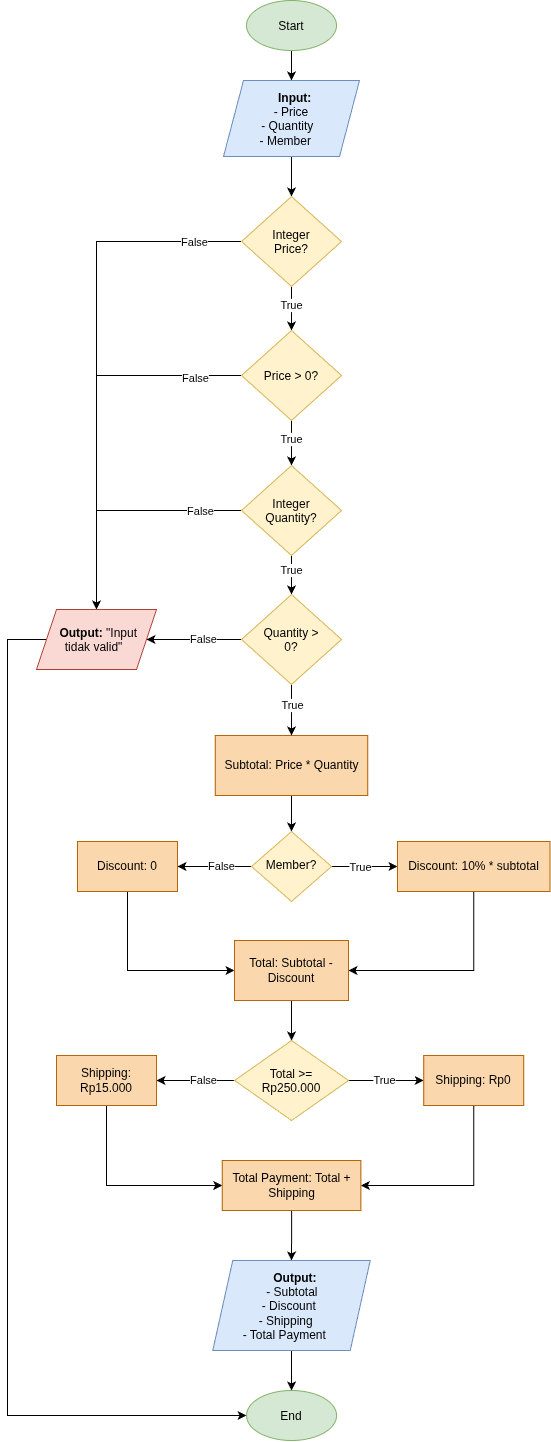

The diagram above was exported from draw.io. Its source (the exported page's mxGraphModel, read from the mxfile embedded in the PNG):
<mxGraphModel dx="1082" dy="539" grid="1" gridSize="10" guides="1" tooltips="1" connect="1" arrows="1" fold="1" page="1" pageScale="1" pageWidth="850" pageHeight="1100" math="0" shadow="0">
  <root>
    <mxCell id="0" />
    <mxCell id="1" parent="0" />
    <mxCell id="-9r65-A1ZJSJfwW0ny7y-3" edge="1" parent="1" source="-9r65-A1ZJSJfwW0ny7y-4" style="edgeStyle=orthogonalEdgeStyle;rounded=0;orthogonalLoop=1;jettySize=auto;html=1;exitX=0.5;exitY=1;exitDx=0;exitDy=0;entryX=0.5;entryY=0;entryDx=0;entryDy=0;defaultLabelBackgroundColor=gap;" target="-9r65-A1ZJSJfwW0ny7y-6">
      <mxGeometry relative="1" as="geometry" />
    </mxCell>
    <mxCell id="-9r65-A1ZJSJfwW0ny7y-4" parent="1" style="ellipse;whiteSpace=wrap;html=1;shapeInside=1;fillColor=#d5e8d4;strokeColor=#82b366;" value="Start" vertex="1">
      <mxGeometry height="50" width="90" x="469" y="40" as="geometry" />
    </mxCell>
    <mxCell id="-9r65-A1ZJSJfwW0ny7y-5" edge="1" parent="1" source="-9r65-A1ZJSJfwW0ny7y-6" style="edgeStyle=orthogonalEdgeStyle;rounded=0;orthogonalLoop=1;jettySize=auto;html=1;exitX=0.5;exitY=1;exitDx=0;exitDy=0;entryX=0.5;entryY=0;entryDx=0;entryDy=0;defaultLabelBackgroundColor=gap;" target="-9r65-A1ZJSJfwW0ny7y-11">
      <mxGeometry relative="1" as="geometry" />
    </mxCell>
    <mxCell id="-9r65-A1ZJSJfwW0ny7y-6" parent="1" style="shape=parallelogram;perimeter=parallelogramPerimeter;whiteSpace=wrap;html=1;shapeInside=1;fixedSize=1;fillColor=#dae8fc;strokeColor=#6c8ebf;" value="&lt;b&gt;Input:&lt;/b&gt;&amp;nbsp;&lt;div&gt;- Price&lt;span style=&quot;text-decoration-line: inherit; background-color: transparent; color: light-dark(#000000, var(--ge-light-color, #ffffff));&quot;&gt;&amp;nbsp;&lt;/span&gt;&lt;/div&gt;&lt;div&gt;&lt;span style=&quot;text-decoration-line: inherit; background-color: transparent; color: light-dark(#000000, var(--ge-light-color, #ffffff));&quot;&gt;- Quantity&amp;nbsp;&lt;/span&gt;&lt;/div&gt;&lt;div&gt;&lt;span style=&quot;text-decoration-line: inherit; background-color: transparent; color: light-dark(#000000, var(--ge-light-color, #ffffff));&quot;&gt;- Member&lt;/span&gt;&lt;/div&gt;" vertex="1">
      <mxGeometry height="76" width="136" x="446" y="120" as="geometry" />
    </mxCell>
    <mxCell id="-9r65-A1ZJSJfwW0ny7y-7" edge="1" parent="1" source="-9r65-A1ZJSJfwW0ny7y-11" style="edgeStyle=orthogonalEdgeStyle;rounded=0;orthogonalLoop=1;jettySize=auto;html=1;exitX=0.5;exitY=1;exitDx=0;exitDy=0;entryX=0.5;entryY=0;entryDx=0;entryDy=0;defaultLabelBackgroundColor=page;" target="-9r65-A1ZJSJfwW0ny7y-32">
      <mxGeometry relative="1" as="geometry" />
    </mxCell>
    <mxCell id="-9r65-A1ZJSJfwW0ny7y-8" connectable="0" parent="-9r65-A1ZJSJfwW0ny7y-7" style="edgeLabel;html=1;align=center;verticalAlign=middle;resizable=0;points=[];inheritText=1;defaultLabelBackgroundColor=page;" value="True" vertex="1">
      <mxGeometry relative="1" x="-0.1537" as="geometry">
        <mxPoint x="-1" y="-1" as="offset" />
      </mxGeometry>
    </mxCell>
    <mxCell id="-9r65-A1ZJSJfwW0ny7y-9" edge="1" parent="1" source="-9r65-A1ZJSJfwW0ny7y-11" style="edgeStyle=orthogonalEdgeStyle;rounded=0;orthogonalLoop=1;jettySize=auto;html=1;exitX=0;exitY=0.5;exitDx=0;exitDy=0;entryX=0.5;entryY=0;entryDx=0;entryDy=0;defaultLabelBackgroundColor=page;">
      <mxGeometry relative="1" as="geometry">
        <mxPoint x="319" y="649" as="targetPoint" />
      </mxGeometry>
    </mxCell>
    <mxCell id="-9r65-A1ZJSJfwW0ny7y-10" connectable="0" parent="-9r65-A1ZJSJfwW0ny7y-9" style="edgeLabel;html=1;align=center;verticalAlign=middle;resizable=0;points=[];inheritText=1;defaultLabelBackgroundColor=page;" value="False" vertex="1">
      <mxGeometry relative="1" x="-0.8137" as="geometry">
        <mxPoint as="offset" />
      </mxGeometry>
    </mxCell>
    <mxCell id="-9r65-A1ZJSJfwW0ny7y-11" parent="1" style="rhombus;whiteSpace=wrap;html=1;shapeInside=1;fillColor=#fff2cc;strokeColor=#d6b656;" value="&lt;span style=&quot;text-decoration-line: inherit; background-color: transparent; color: light-dark(#000000, var(--ge-light-color, #ffffff));&quot;&gt;Integer Price?&lt;/span&gt;" vertex="1">
      <mxGeometry height="90" width="100" x="464" y="236" as="geometry" />
    </mxCell>
    <mxCell id="-9r65-A1ZJSJfwW0ny7y-14" edge="1" parent="1" source="-9r65-A1ZJSJfwW0ny7y-15" style="edgeStyle=orthogonalEdgeStyle;rounded=0;orthogonalLoop=1;jettySize=auto;html=1;exitX=0.5;exitY=1;exitDx=0;exitDy=0;defaultLabelBackgroundColor=gap;" target="-9r65-A1ZJSJfwW0ny7y-20">
      <mxGeometry relative="1" as="geometry" />
    </mxCell>
    <mxCell id="-9r65-A1ZJSJfwW0ny7y-15" parent="1" style="rounded=0;whiteSpace=wrap;html=1;fillColor=#fad7ac;strokeColor=#b46504;" value="Subtotal: Price * Quantity" vertex="1">
      <mxGeometry height="60" width="152.5" x="437.75" y="775" as="geometry" />
    </mxCell>
    <mxCell id="-9r65-A1ZJSJfwW0ny7y-16" edge="1" parent="1" source="-9r65-A1ZJSJfwW0ny7y-20" style="edgeStyle=orthogonalEdgeStyle;rounded=0;orthogonalLoop=1;jettySize=auto;html=1;exitX=0;exitY=0.5;exitDx=0;exitDy=0;entryX=1;entryY=0.5;entryDx=0;entryDy=0;defaultLabelBackgroundColor=gap;" target="-9r65-A1ZJSJfwW0ny7y-24">
      <mxGeometry relative="1" as="geometry" />
    </mxCell>
    <mxCell id="-9r65-A1ZJSJfwW0ny7y-17" connectable="0" parent="-9r65-A1ZJSJfwW0ny7y-16" style="edgeLabel;html=1;align=center;verticalAlign=middle;resizable=0;points=[];defaultLabelBackgroundColor=gap;" value="False" vertex="1">
      <mxGeometry relative="1" x="-0.0593" y="-1" as="geometry">
        <mxPoint x="4" as="offset" />
      </mxGeometry>
    </mxCell>
    <mxCell id="-9r65-A1ZJSJfwW0ny7y-67" edge="1" parent="1" source="-9r65-A1ZJSJfwW0ny7y-20" style="edgeStyle=orthogonalEdgeStyle;rounded=0;orthogonalLoop=1;jettySize=auto;html=1;exitX=1;exitY=0.5;exitDx=0;exitDy=0;entryX=0;entryY=0.5;entryDx=0;entryDy=0;defaultLabelBackgroundColor=page;" target="-9r65-A1ZJSJfwW0ny7y-22">
      <mxGeometry relative="1" as="geometry" />
    </mxCell>
    <mxCell id="-9r65-A1ZJSJfwW0ny7y-68" connectable="0" parent="-9r65-A1ZJSJfwW0ny7y-67" style="edgeLabel;html=1;align=center;verticalAlign=middle;resizable=0;points=[];inheritText=1;defaultLabelBackgroundColor=page;" value="True" vertex="1">
      <mxGeometry relative="1" x="-0.1412" as="geometry">
        <mxPoint as="offset" />
      </mxGeometry>
    </mxCell>
    <mxCell id="-9r65-A1ZJSJfwW0ny7y-20" parent="1" style="rhombus;whiteSpace=wrap;html=1;shapeInside=1;fillColor=#fff2cc;strokeColor=#d6b656;" value="Member?" vertex="1">
      <mxGeometry height="70" width="80" x="474" y="871" as="geometry" />
    </mxCell>
    <mxCell id="-9r65-A1ZJSJfwW0ny7y-69" edge="1" parent="1" source="-9r65-A1ZJSJfwW0ny7y-22" style="edgeStyle=orthogonalEdgeStyle;rounded=0;orthogonalLoop=1;jettySize=auto;html=1;exitX=0.5;exitY=1;exitDx=0;exitDy=0;entryX=1;entryY=0.5;entryDx=0;entryDy=0;defaultLabelBackgroundColor=page;" target="-9r65-A1ZJSJfwW0ny7y-55">
      <mxGeometry relative="1" as="geometry" />
    </mxCell>
    <mxCell id="-9r65-A1ZJSJfwW0ny7y-22" parent="1" style="rounded=0;whiteSpace=wrap;html=1;fillColor=#fad7ac;strokeColor=#b46504;" value="Discount: 10% * subtotal" vertex="1">
      <mxGeometry height="50" width="152.5" x="620" y="881" as="geometry" />
    </mxCell>
    <mxCell id="-9r65-A1ZJSJfwW0ny7y-59" edge="1" parent="1" source="-9r65-A1ZJSJfwW0ny7y-24" style="edgeStyle=orthogonalEdgeStyle;rounded=0;orthogonalLoop=1;jettySize=auto;html=1;exitX=0.5;exitY=1;exitDx=0;exitDy=0;entryX=0;entryY=0.5;entryDx=0;entryDy=0;defaultLabelBackgroundColor=page;" target="-9r65-A1ZJSJfwW0ny7y-55">
      <mxGeometry relative="1" as="geometry" />
    </mxCell>
    <mxCell id="-9r65-A1ZJSJfwW0ny7y-24" parent="1" style="rounded=0;whiteSpace=wrap;html=1;fillColor=#fad7ac;strokeColor=#b46504;" value="Discount: 0" vertex="1">
      <mxGeometry height="50" width="100" x="300" y="881" as="geometry" />
    </mxCell>
    <mxCell id="-9r65-A1ZJSJfwW0ny7y-27" parent="1" style="ellipse;whiteSpace=wrap;html=1;shapeInside=1;fillColor=#d5e8d4;strokeColor=#82b366;" value="End" vertex="1">
      <mxGeometry height="50" width="90" x="469.06" y="1430" as="geometry" />
    </mxCell>
    <mxCell id="-9r65-A1ZJSJfwW0ny7y-28" edge="1" parent="1" source="-9r65-A1ZJSJfwW0ny7y-32" style="edgeStyle=orthogonalEdgeStyle;rounded=0;orthogonalLoop=1;jettySize=auto;html=1;exitX=0.5;exitY=1;exitDx=0;exitDy=0;entryX=0.5;entryY=0;entryDx=0;entryDy=0;defaultLabelBackgroundColor=page;" target="-9r65-A1ZJSJfwW0ny7y-37">
      <mxGeometry relative="1" as="geometry" />
    </mxCell>
    <mxCell id="-9r65-A1ZJSJfwW0ny7y-29" connectable="0" parent="-9r65-A1ZJSJfwW0ny7y-28" style="edgeLabel;html=1;align=center;verticalAlign=middle;resizable=0;points=[];inheritText=1;defaultLabelBackgroundColor=page;" value="True" vertex="1">
      <mxGeometry relative="1" x="-0.1528" y="1" as="geometry">
        <mxPoint x="-2" y="-1" as="offset" />
      </mxGeometry>
    </mxCell>
    <mxCell id="-9r65-A1ZJSJfwW0ny7y-30" edge="1" parent="1" source="-9r65-A1ZJSJfwW0ny7y-32" style="edgeStyle=orthogonalEdgeStyle;rounded=0;orthogonalLoop=1;jettySize=auto;html=1;exitX=0;exitY=0.5;exitDx=0;exitDy=0;entryX=0.5;entryY=0;entryDx=0;entryDy=0;defaultLabelBackgroundColor=page;">
      <mxGeometry relative="1" as="geometry">
        <mxPoint x="319" y="649" as="targetPoint" />
      </mxGeometry>
    </mxCell>
    <mxCell id="-9r65-A1ZJSJfwW0ny7y-31" connectable="0" parent="-9r65-A1ZJSJfwW0ny7y-30" style="edgeLabel;html=1;align=center;verticalAlign=middle;resizable=0;points=[];inheritText=1;defaultLabelBackgroundColor=page;" value="False" vertex="1">
      <mxGeometry relative="1" x="-0.7542" y="2" as="geometry">
        <mxPoint as="offset" />
      </mxGeometry>
    </mxCell>
    <mxCell id="-9r65-A1ZJSJfwW0ny7y-32" parent="1" style="rhombus;whiteSpace=wrap;html=1;shapeInside=1;fillColor=#fff2cc;strokeColor=#d6b656;" value="&lt;span style=&quot;text-decoration-line: inherit; background-color: transparent; color: light-dark(#000000, var(--ge-light-color, #ffffff));&quot;&gt;Price &amp;gt; 0?&lt;/span&gt;" vertex="1">
      <mxGeometry height="90" width="100" x="464" y="370" as="geometry" />
    </mxCell>
    <mxCell id="-9r65-A1ZJSJfwW0ny7y-33" edge="1" parent="1" source="-9r65-A1ZJSJfwW0ny7y-37" style="edgeStyle=orthogonalEdgeStyle;rounded=0;orthogonalLoop=1;jettySize=auto;html=1;exitX=0.5;exitY=1;exitDx=0;exitDy=0;entryX=0.5;entryY=0;entryDx=0;entryDy=0;defaultLabelBackgroundColor=page;" target="-9r65-A1ZJSJfwW0ny7y-42">
      <mxGeometry relative="1" as="geometry" />
    </mxCell>
    <mxCell id="-9r65-A1ZJSJfwW0ny7y-34" connectable="0" parent="-9r65-A1ZJSJfwW0ny7y-33" style="edgeLabel;html=1;align=center;verticalAlign=middle;resizable=0;points=[];inheritText=1;defaultLabelBackgroundColor=page;" value="True" vertex="1">
      <mxGeometry relative="1" x="-0.2576" y="1" as="geometry">
        <mxPoint x="-2" as="offset" />
      </mxGeometry>
    </mxCell>
    <mxCell id="-9r65-A1ZJSJfwW0ny7y-35" edge="1" parent="1" source="-9r65-A1ZJSJfwW0ny7y-37" style="edgeStyle=orthogonalEdgeStyle;rounded=0;orthogonalLoop=1;jettySize=auto;html=1;exitX=0;exitY=0.5;exitDx=0;exitDy=0;entryX=0.5;entryY=0;entryDx=0;entryDy=0;defaultLabelBackgroundColor=page;" target="-9r65-A1ZJSJfwW0ny7y-79">
      <mxGeometry relative="1" as="geometry">
        <mxPoint x="319" y="649" as="targetPoint" />
      </mxGeometry>
    </mxCell>
    <mxCell id="-9r65-A1ZJSJfwW0ny7y-36" connectable="0" parent="-9r65-A1ZJSJfwW0ny7y-35" style="edgeLabel;html=1;align=center;verticalAlign=middle;resizable=0;points=[];inheritText=1;defaultLabelBackgroundColor=page;" value="False" vertex="1">
      <mxGeometry relative="1" x="-0.6557" as="geometry">
        <mxPoint as="offset" />
      </mxGeometry>
    </mxCell>
    <mxCell id="-9r65-A1ZJSJfwW0ny7y-37" parent="1" style="rhombus;whiteSpace=wrap;html=1;shapeInside=1;fillColor=#fff2cc;strokeColor=#d6b656;" value="&lt;span style=&quot;text-decoration-line: inherit; background-color: transparent; color: light-dark(#000000, var(--ge-light-color, #ffffff));&quot;&gt;Integer Quantity?&lt;/span&gt;" vertex="1">
      <mxGeometry height="90" width="100" x="464" y="505" as="geometry" />
    </mxCell>
    <mxCell id="-9r65-A1ZJSJfwW0ny7y-38" edge="1" parent="1" source="-9r65-A1ZJSJfwW0ny7y-42" style="edgeStyle=orthogonalEdgeStyle;rounded=0;orthogonalLoop=1;jettySize=auto;html=1;exitX=0;exitY=0.5;exitDx=0;exitDy=0;defaultLabelBackgroundColor=page;" target="-9r65-A1ZJSJfwW0ny7y-79">
      <mxGeometry relative="1" as="geometry">
        <mxPoint x="379" y="679" as="targetPoint" />
      </mxGeometry>
    </mxCell>
    <mxCell id="-9r65-A1ZJSJfwW0ny7y-39" connectable="0" parent="-9r65-A1ZJSJfwW0ny7y-38" style="edgeLabel;html=1;align=center;verticalAlign=middle;resizable=0;points=[];inheritText=1;defaultLabelBackgroundColor=page;" value="False" vertex="1">
      <mxGeometry relative="1" x="-0.0737" as="geometry">
        <mxPoint x="5" y="-1" as="offset" />
      </mxGeometry>
    </mxCell>
    <mxCell id="-9r65-A1ZJSJfwW0ny7y-40" edge="1" parent="1" source="-9r65-A1ZJSJfwW0ny7y-42" style="edgeStyle=orthogonalEdgeStyle;rounded=0;orthogonalLoop=1;jettySize=auto;html=1;exitX=0.5;exitY=1;exitDx=0;exitDy=0;entryX=0.5;entryY=0;entryDx=0;entryDy=0;defaultLabelBackgroundColor=page;" target="-9r65-A1ZJSJfwW0ny7y-15">
      <mxGeometry relative="1" as="geometry" />
    </mxCell>
    <mxCell id="-9r65-A1ZJSJfwW0ny7y-41" connectable="0" parent="-9r65-A1ZJSJfwW0ny7y-40" style="edgeLabel;html=1;align=center;verticalAlign=middle;resizable=0;points=[];inheritText=1;defaultLabelBackgroundColor=page;" value="True" vertex="1">
      <mxGeometry relative="1" x="-0.2305" as="geometry">
        <mxPoint as="offset" />
      </mxGeometry>
    </mxCell>
    <mxCell id="-9r65-A1ZJSJfwW0ny7y-42" parent="1" style="rhombus;whiteSpace=wrap;html=1;shapeInside=1;fillColor=#fff2cc;strokeColor=#d6b656;" value="Quantity &amp;gt; 0?" vertex="1">
      <mxGeometry height="90" width="100" x="464" y="634" as="geometry" />
    </mxCell>
    <mxCell id="-9r65-A1ZJSJfwW0ny7y-61" edge="1" parent="1" source="-9r65-A1ZJSJfwW0ny7y-44" style="edgeStyle=orthogonalEdgeStyle;rounded=0;orthogonalLoop=1;jettySize=auto;html=1;exitX=0;exitY=0.5;exitDx=0;exitDy=0;entryX=1;entryY=0.5;entryDx=0;entryDy=0;defaultLabelBackgroundColor=page;" target="-9r65-A1ZJSJfwW0ny7y-52">
      <mxGeometry relative="1" as="geometry" />
    </mxCell>
    <mxCell id="-9r65-A1ZJSJfwW0ny7y-62" connectable="0" parent="-9r65-A1ZJSJfwW0ny7y-61" style="edgeLabel;html=1;align=center;verticalAlign=middle;resizable=0;points=[];inheritText=1;defaultLabelBackgroundColor=page;" value="False" vertex="1">
      <mxGeometry relative="1" x="-0.09" as="geometry">
        <mxPoint x="4" y="-1" as="offset" />
      </mxGeometry>
    </mxCell>
    <mxCell id="-9r65-A1ZJSJfwW0ny7y-71" edge="1" parent="1" source="-9r65-A1ZJSJfwW0ny7y-44" style="edgeStyle=orthogonalEdgeStyle;rounded=0;orthogonalLoop=1;jettySize=auto;html=1;exitX=1;exitY=0.5;exitDx=0;exitDy=0;entryX=0;entryY=0.5;entryDx=0;entryDy=0;defaultLabelBackgroundColor=page;" target="-9r65-A1ZJSJfwW0ny7y-70">
      <mxGeometry relative="1" as="geometry" />
    </mxCell>
    <mxCell id="-9r65-A1ZJSJfwW0ny7y-72" connectable="0" parent="-9r65-A1ZJSJfwW0ny7y-71" style="edgeLabel;html=1;align=center;verticalAlign=middle;resizable=0;points=[];inheritText=1;defaultLabelBackgroundColor=page;" value="True" vertex="1">
      <mxGeometry relative="1" x="-0.0403" as="geometry">
        <mxPoint x="-1" y="-1" as="offset" />
      </mxGeometry>
    </mxCell>
    <mxCell id="-9r65-A1ZJSJfwW0ny7y-44" parent="1" style="rhombus;whiteSpace=wrap;html=1;shapeInside=1;fillColor=#fff2cc;strokeColor=#d6b656;" value="Total &amp;gt;= Rp250.000" vertex="1">
      <mxGeometry height="80" width="114.01" x="457.05" y="1080" as="geometry" />
    </mxCell>
    <mxCell id="-9r65-A1ZJSJfwW0ny7y-75" edge="1" parent="1" source="-9r65-A1ZJSJfwW0ny7y-52" style="edgeStyle=orthogonalEdgeStyle;rounded=0;orthogonalLoop=1;jettySize=auto;html=1;exitX=0.5;exitY=1;exitDx=0;exitDy=0;entryX=0;entryY=0.5;entryDx=0;entryDy=0;defaultLabelBackgroundColor=page;" target="-9r65-A1ZJSJfwW0ny7y-73">
      <mxGeometry relative="1" as="geometry" />
    </mxCell>
    <mxCell id="-9r65-A1ZJSJfwW0ny7y-52" parent="1" style="rounded=0;whiteSpace=wrap;html=1;fillColor=#fad7ac;strokeColor=#b46504;" value="Shipping: Rp15.000" vertex="1">
      <mxGeometry height="50" width="100" x="279" y="1095" as="geometry" />
    </mxCell>
    <mxCell id="-9r65-A1ZJSJfwW0ny7y-58" edge="1" parent="1" source="-9r65-A1ZJSJfwW0ny7y-55" style="edgeStyle=orthogonalEdgeStyle;rounded=0;orthogonalLoop=1;jettySize=auto;html=1;exitX=0.5;exitY=1;exitDx=0;exitDy=0;entryX=0.5;entryY=0;entryDx=0;entryDy=0;defaultLabelBackgroundColor=page;" target="-9r65-A1ZJSJfwW0ny7y-44">
      <mxGeometry relative="1" as="geometry" />
    </mxCell>
    <mxCell id="-9r65-A1ZJSJfwW0ny7y-55" parent="1" style="whiteSpace=wrap;html=1;fillColor=#fad7ac;strokeColor=#b46504;" value="Total: Subtotal - Discount" vertex="1">
      <mxGeometry height="60" width="114.01" x="456.98999999999995" y="980" as="geometry" />
    </mxCell>
    <mxCell id="-9r65-A1ZJSJfwW0ny7y-74" edge="1" parent="1" source="-9r65-A1ZJSJfwW0ny7y-70" style="edgeStyle=orthogonalEdgeStyle;rounded=0;orthogonalLoop=1;jettySize=auto;html=1;exitX=0.5;exitY=1;exitDx=0;exitDy=0;entryX=1;entryY=0.5;entryDx=0;entryDy=0;defaultLabelBackgroundColor=page;" target="-9r65-A1ZJSJfwW0ny7y-73">
      <mxGeometry relative="1" as="geometry" />
    </mxCell>
    <mxCell id="-9r65-A1ZJSJfwW0ny7y-70" parent="1" style="rounded=0;whiteSpace=wrap;html=1;fillColor=#fad7ac;strokeColor=#b46504;" value="Shipping: Rp0" vertex="1">
      <mxGeometry height="50" width="100" x="646.25" y="1095" as="geometry" />
    </mxCell>
    <mxCell id="-9r65-A1ZJSJfwW0ny7y-77" edge="1" parent="1" source="-9r65-A1ZJSJfwW0ny7y-73" style="edgeStyle=orthogonalEdgeStyle;rounded=0;orthogonalLoop=1;jettySize=auto;html=1;exitX=0.5;exitY=1;exitDx=0;exitDy=0;entryX=0.5;entryY=0;entryDx=0;entryDy=0;defaultLabelBackgroundColor=page;" target="-9r65-A1ZJSJfwW0ny7y-76">
      <mxGeometry relative="1" as="geometry" />
    </mxCell>
    <mxCell id="-9r65-A1ZJSJfwW0ny7y-73" parent="1" style="whiteSpace=wrap;html=1;fillColor=#fad7ac;strokeColor=#b46504;" value="Total Payment: Total + Shipping" vertex="1">
      <mxGeometry height="50" width="138.66" x="444.73" y="1200" as="geometry" />
    </mxCell>
    <mxCell id="-9r65-A1ZJSJfwW0ny7y-78" edge="1" parent="1" source="-9r65-A1ZJSJfwW0ny7y-76" style="edgeStyle=orthogonalEdgeStyle;rounded=0;orthogonalLoop=1;jettySize=auto;html=1;exitX=0.5;exitY=1;exitDx=0;exitDy=0;entryX=0.5;entryY=0;entryDx=0;entryDy=0;defaultLabelBackgroundColor=page;" target="-9r65-A1ZJSJfwW0ny7y-27">
      <mxGeometry relative="1" as="geometry" />
    </mxCell>
    <mxCell id="-9r65-A1ZJSJfwW0ny7y-76" parent="1" style="shape=parallelogram;perimeter=parallelogramPerimeter;whiteSpace=wrap;html=1;shapeInside=1;fixedSize=1;fillColor=#dae8fc;strokeColor=#6c8ebf;align=center;" value="&lt;b&gt;Output:&lt;/b&gt;&amp;nbsp;&lt;div&gt;- Subtotal&amp;nbsp;&lt;/div&gt;&lt;div&gt;- Discount&amp;nbsp;&lt;/div&gt;&lt;div&gt;- Shipping&amp;nbsp;&lt;/div&gt;&lt;div&gt;- Total Payment&lt;/div&gt;" vertex="1">
      <mxGeometry height="90" width="157.46" x="435.26000000000005" y="1300" as="geometry" />
    </mxCell>
    <mxCell id="-9r65-A1ZJSJfwW0ny7y-82" edge="1" parent="1" source="-9r65-A1ZJSJfwW0ny7y-79" style="edgeStyle=orthogonalEdgeStyle;rounded=0;orthogonalLoop=1;jettySize=auto;html=1;exitX=0;exitY=0.5;exitDx=0;exitDy=0;entryX=0;entryY=0.5;entryDx=0;entryDy=0;defaultLabelBackgroundColor=page;" target="-9r65-A1ZJSJfwW0ny7y-27">
      <mxGeometry relative="1" x="0.0872" as="geometry">
        <Array as="points">
          <mxPoint x="230" y="679" />
          <mxPoint x="230" y="1455" />
        </Array>
      </mxGeometry>
    </mxCell>
    <mxCell id="-9r65-A1ZJSJfwW0ny7y-79" parent="1" style="shape=parallelogram;perimeter=parallelogramPerimeter;whiteSpace=wrap;html=1;shapeInside=1;fixedSize=1;fillColor=#fad9d5;strokeColor=#ae4132;" value="&lt;b&gt;Output:&lt;/b&gt; &quot;Input tidak valid&quot;" vertex="1">
      <mxGeometry height="60" width="120" x="259" y="649" as="geometry" />
    </mxCell>
  </root>
</mxGraphModel>